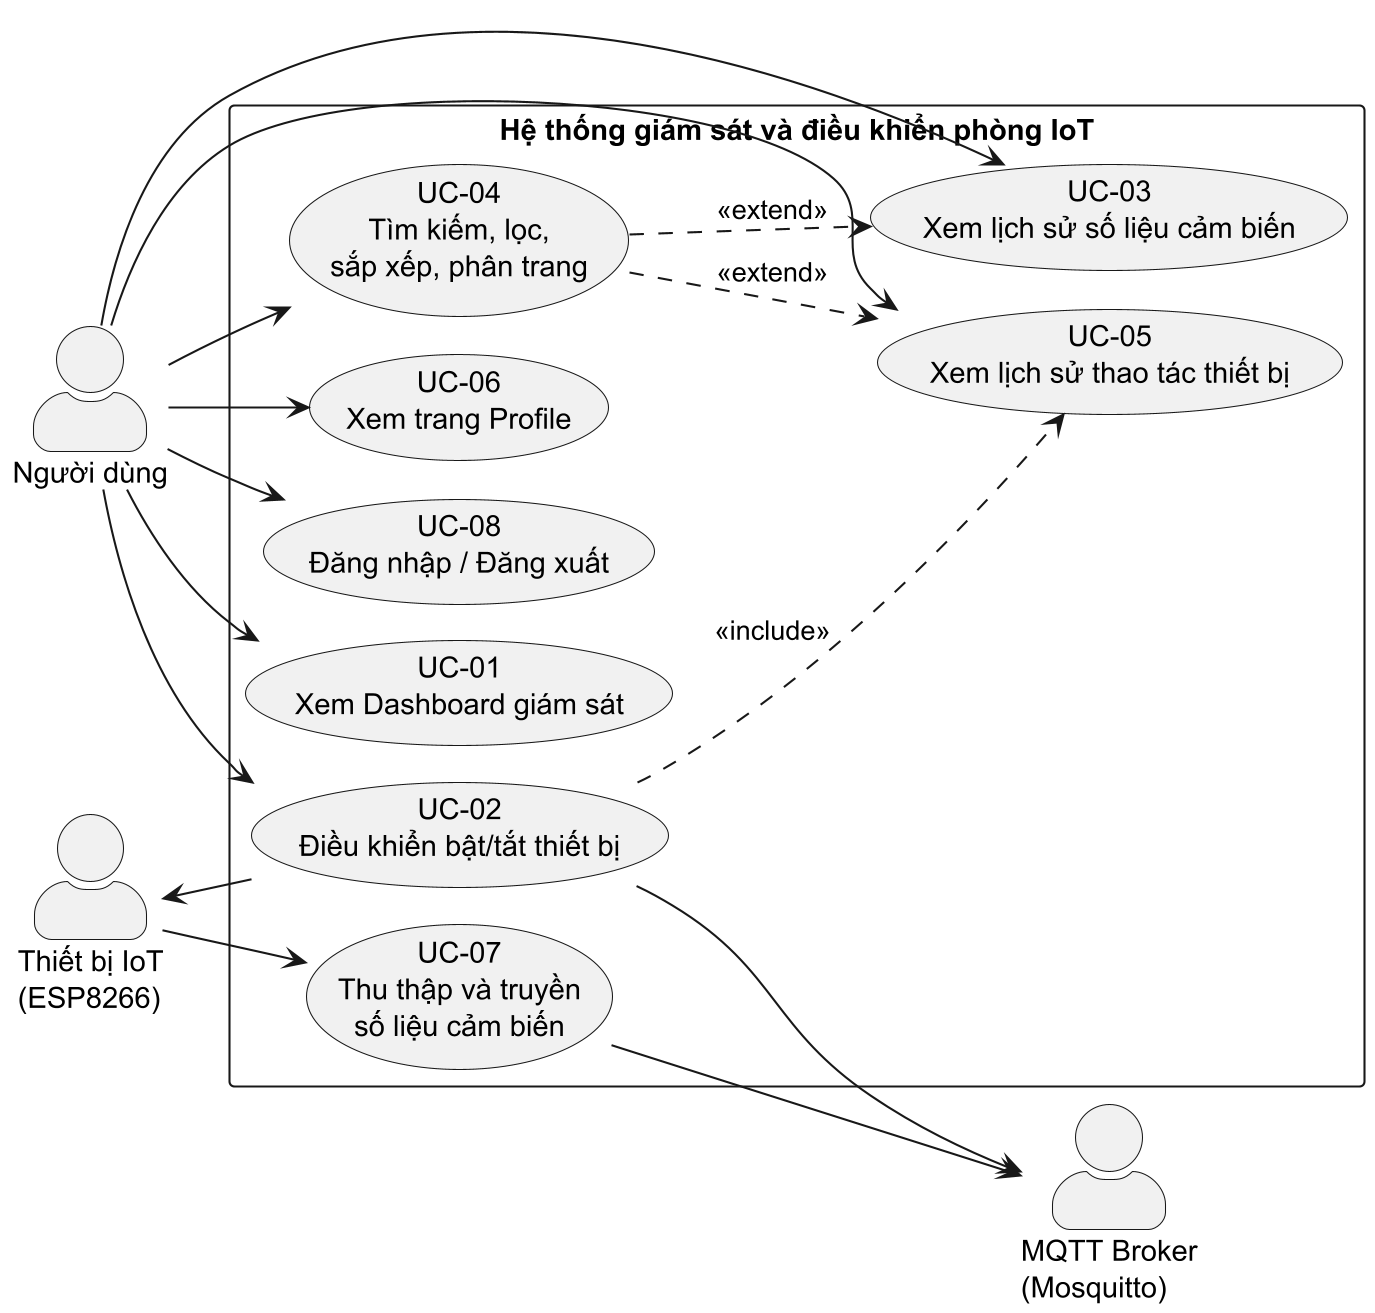

The diagram above was rendered by PlantUML. Its source (embedded in the PNG):
@startuml UseCaseDiagram
skinparamlocked dpi 200
left to right direction
skinparam packageStyle rectangle
skinparam actorStyle awesome
skinparam shadowing false
' Ảnh dựng bằng bộ dàn trang Smetana có sẵn của PlantUML (máy không cài Graphviz). Smetana tính khung ảnh
' thiếu phần đường cong phía trên, làm hai đường tới UC-03, UC-05 bị cắt → tiêu đề trắng để chừa lề trên.
!pragma layout smetana
skinparam titleFontColor white
title .

actor "Người dùng" as User
actor "Thiết bị IoT\n(ESP8266)" as IoT
actor "MQTT Broker\n(Mosquitto)" as Broker

rectangle "Hệ thống giám sát và điều khiển phòng IoT" {

  usecase "UC-01\nXem Dashboard giám sát" as UC01
  usecase "UC-02\nĐiều khiển bật/tắt thiết bị" as UC02
  usecase "UC-03\nXem lịch sử số liệu cảm biến" as UC03
  usecase "UC-04\nTìm kiếm, lọc,\nsắp xếp, phân trang" as UC04
  usecase "UC-05\nXem lịch sử thao tác thiết bị" as UC05
  usecase "UC-06\nXem trang Profile" as UC06
  usecase "UC-07\nThu thập và truyền\nsố liệu cảm biến" as UC07
  usecase "UC-08\nĐăng nhập / Đăng xuất" as UC08

  UC04 ..> UC03 : <<extend>>
  UC04 ..> UC05 : <<extend>>
  UC02 ..> UC05 : <<include>>
}

User --> UC01
User --> UC02
User --> UC03
User --> UC04
User --> UC05
User --> UC06
User --> UC08

IoT --> UC07
UC07 --> Broker
UC02 --> Broker
UC02 --> IoT

@enduml